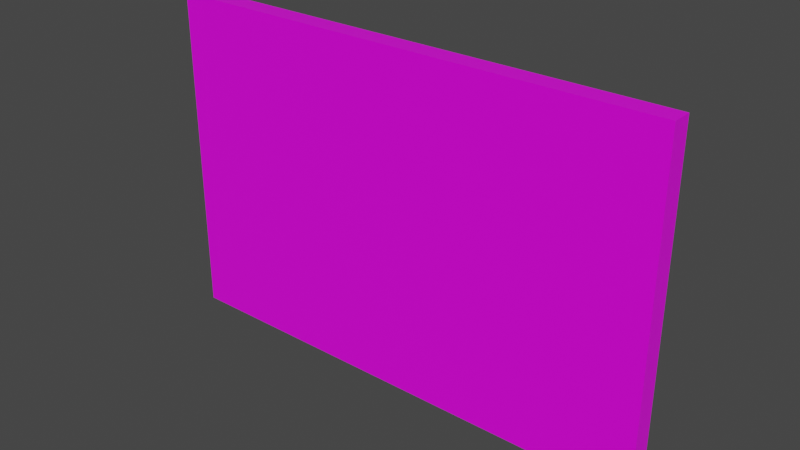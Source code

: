 # Source: Pic_1.blend  (saved by Blender 2.93.20; exported with 4.5.12 LTS)
import bpy
from mathutils import Matrix  # noqa: F401  (used for matrix-valued properties, if any)

bpy.ops.wm.read_factory_settings(use_empty=True)
scene = bpy.context.scene
scene.name = 'Scene'

# ---- collections
col_collection = bpy.data.collections.new('Collection'); scene.collection.children.link(col_collection)

# ---- images (referenced by path relative to the original .blend; pixels are not part of the script)
import os
ASSET_DIR = os.environ.get("B2B_ASSET_DIR", "")  # directory of the original .blend (textures are referenced by path, not embedded)
HERE = os.path.dirname(os.path.abspath(__file__))  # packed textures are extracted next to this script under _unpacked/

def load_image(name, relpath, width, height, colorspace="sRGB"):
    """Load a texture the original file referenced (path relative to the .blend, or extracted next to this script)."""
    p = next((c for c in (os.path.join(HERE, relpath), os.path.join(ASSET_DIR, relpath)) if relpath and os.path.exists(c)), "")
    if p:
        img = bpy.data.images.load(p, check_existing=True)
        img.name = name
    else:  # same state as the original file: an image datablock whose file is absent (Cycles renders it pink)
        img = bpy.data.images.new(name, width, height)
        img.source = "FILE"
        img.filepath = "//" + (relpath or name)
    img.colorspace_settings.name = colorspace
    return img
img_polygonkids_texture_01_a_png = load_image('PolygonKids_Texture_01_A.png', 'PolygonKids/Textures/PolygonKids_Texture_01_A.png', 1024, 1024, 'sRGB')

# ---- materials (node trees are filled in below, after node groups)
mat_material = bpy.data.materials.new('Material')
mat_material.alpha_threshold = 0.0
mat_material.use_transparent_shadow = False
mat_material.line_color = (0.0, 0.0, 0.0, 1.0)

# ---- material node trees
mat_material.use_nodes = True; mat_material.node_tree.nodes.clear()
_N = mat_material.node_tree.nodes; _L = mat_material.node_tree.links
n0 = _N.new('ShaderNodeOutputMaterial'); n0.name = 'Material Output'; n0.location = (300, 300)
n1 = _N.new('ShaderNodeBsdfPrincipled'); n1.name = 'Principled BSDF'; n1.location = (10, 300)
n1.distribution = 'GGX'
n1.subsurface_method = 'BURLEY'
n1.inputs[2].default_value = 0.4
n1.inputs[3].default_value = 1.45
n1.inputs[27].default_value = (0.0, 0.0, 0.0, 1.0)
n1.inputs[28].default_value = 1.0
n2 = _N.new('ShaderNodeTexImage'); n2.name = 'Image Texture.001'; n2.location = (-391, 149)
n2.image = img_polygonkids_texture_01_a_png
_L.new(n1.outputs[0], n0.inputs[0])
_L.new(n2.outputs[0], n1.inputs[0])
n0.is_active_output = True

# ---- world
world_world = bpy.data.worlds.new('World'); scene.world = world_world
world_world.use_nodes = True; world_world.node_tree.nodes.clear()
_N = world_world.node_tree.nodes; _L = world_world.node_tree.links
n0 = _N.new('ShaderNodeOutputWorld'); n0.name = 'World Output'; n0.location = (300, 300)
n1 = _N.new('ShaderNodeBackground'); n1.name = 'Background'; n1.location = (10, 300)
n1.inputs[0].default_value = (0.05088, 0.05088, 0.05088, 1.0)
_L.new(n1.outputs[0], n0.inputs[0])
n0.is_active_output = True
world_world.color = (0.05088, 0.05088, 0.05088)
world_world.use_sun_shadow = False
world_world.sun_shadow_jitter_overblur = 0.0

# ---- meshes
me_cube = bpy.data.meshes.new('Cube')
me_cube.from_pydata([(1.0, 1.0, 1.0), (1.0, 1.0, -1.0), (1.0, -1.0, 1.0), (1.0, -1.0, -1.0), (-1.0, 1.0, 1.0), (-1.0, 1.0, -1.0), (-1.0, -1.0, 1.0), (-1.0, -1.0, -1.0)], [], [(0, 4, 6, 2), (3, 2, 6, 7), (7, 6, 4, 5), (5, 1, 3, 7), (1, 0, 2, 3), (5, 4, 0, 1)])
_uv = me_cube.uv_layers.new(name='UVMap')
_uv.uv.foreach_set('vector', [0.07874, 0.2782, 0.08333, 0.2782, 0.08333, 0.2828, 0.07874, 0.2828, 0.5025, 0.6932, 0.7453, 0.6932, 0.7453, 0.8378, 0.5025, 0.8378, 0.08264, 0.2775, 0.07947, 0.2775, 0.07947, 0.2744, 0.08264, 0.2744, 0.08251, 0.2784, 0.07837, 0.2784, 0.07837, 0.2743, 0.08251, 0.2743, 0.08219, 0.2793, 0.0776, 0.2793, 0.0776, 0.2747, 0.08219, 0.2747, 0.08189, 0.2735, 0.07898, 0.2735, 0.07898, 0.2706, 0.08189, 0.2706])
me_cube.materials.append(mat_material)
me_cube.use_remesh_preserve_volume = False
me_cube.use_remesh_preserve_attributes = False
me_cube.use_mirror_vertex_groups = False
me_cube.update()

# ---- objects
ob_cube = bpy.data.objects.new('Cube', me_cube)

# ---- transforms, parenting, visibility, modifiers, constraints
ob_cube.location = (0.0, 0.0, 0.0)
ob_cube.rotation_euler = (-0.0, 1.571, 0.0)
ob_cube.scale = (0.6587, -0.03999, 1.0)
ob_cube.lock_rotations_4d = False
ob_cube.empty_display_type = 'ARROWS'
ob_cube.lineart.crease_threshold = 0.0

# ---- collection membership
col_collection.objects.link(ob_cube)

# ---- scene / render settings (as saved in the file)
scene.frame_start = 1; scene.frame_end = 250; scene.frame_set(1)
scene.render.engine = 'BLENDER_EEVEE_NEXT'
scene.render.film_transparent = True
scene.cycles.use_denoising = False
scene.cycles.samples = 128
scene.cycles.sampling_pattern = 'TABULATED_SOBOL'
scene.cycles.use_adaptive_sampling = False
scene.cycles.use_light_tree = False
scene.view_settings.view_transform = 'Filmic'
bpy.context.view_layer.update()

# ---- added for rendering (the .blend has no active camera and no usable light): camera, sun
cam_auto = bpy.data.cameras.new('AutoCamera')
cam_auto.lens = 50.0
cam_auto.sensor_width = 36.0
cam_auto.clip_end = 1000.0
ob_auto_camera = bpy.data.objects.new('AutoCamera', cam_auto)
scene.collection.objects.link(ob_auto_camera)
ob_auto_camera.location = (2.21701, -2.66041, 1.77361)
ob_auto_camera.rotation_euler = (1.09748, -7.21219e-08, 0.694738)
scene.camera = ob_auto_camera
light_auto_sun = bpy.data.lights.new('AutoSun', 'SUN')
light_auto_sun.energy = 3.0
light_auto_sun.angle = 0.0523599
ob_auto_sun = bpy.data.objects.new('AutoSun', light_auto_sun)
scene.collection.objects.link(ob_auto_sun)
ob_auto_sun.rotation_euler = (0.872665, 0.174533, 0.523599)
bpy.context.view_layer.update()
